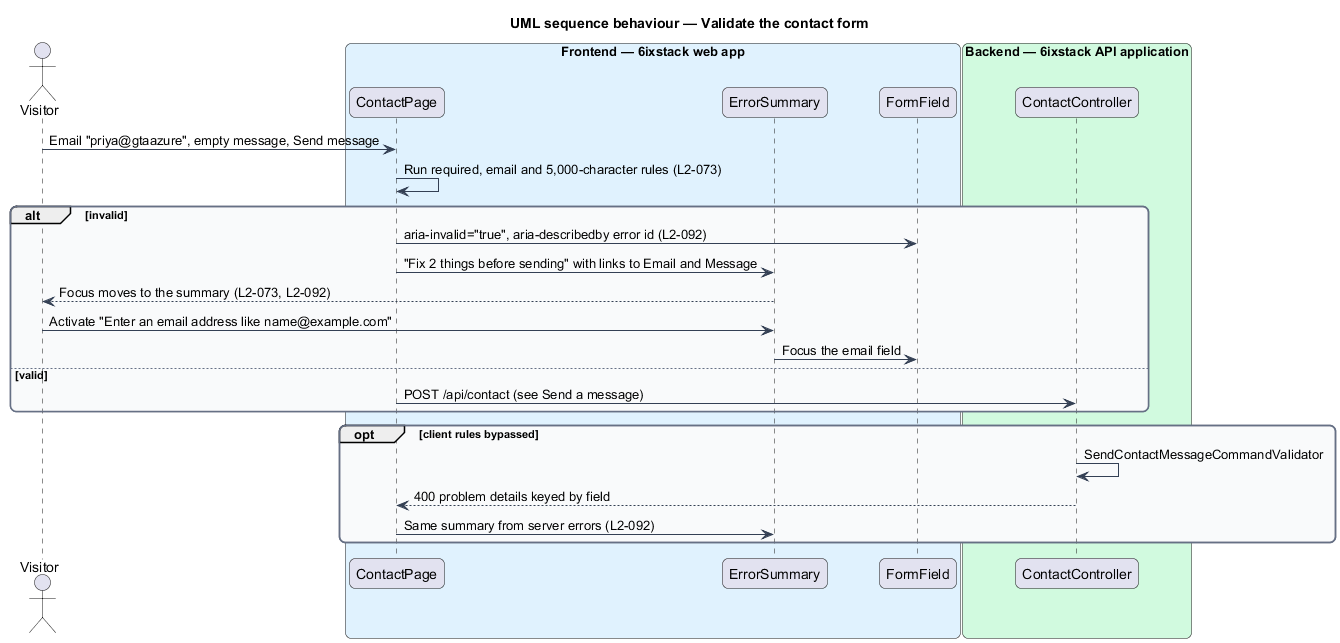

The diagram above was rendered by PlantUML. Its source (embedded in the PNG):
@startuml
title UML sequence behaviour — Validate the contact form
skinparam backgroundColor #FFFFFF
skinparam shadowing false
skinparam roundcorner 12
skinparam defaultFontName Arial
skinparam ArrowColor #344054
skinparam rectangle {
  BorderColor #344054
  FontColor #101828
}
skinparam package {
  BorderColor #667085
  FontColor #101828
  BackgroundColor #F9FAFB
}
actor "Visitor" as actor
box "Frontend — 6ixstack web app" #E0F2FE
  participant "ContactPage" as page
  participant "ErrorSummary" as summary
  participant "FormField" as field
end box
box "Backend — 6ixstack API application" #D1FADF
  participant "ContactController" as controller
end box
actor -> page : Email "priya@gtaazure", empty message, Send message
page -> page : Run required, email and 5,000-character rules (L2-073)
alt invalid
  page -> field : aria-invalid="true", aria-describedby error id (L2-092)
  page -> summary : "Fix 2 things before sending" with links to Email and Message
  summary --> actor : Focus moves to the summary (L2-073, L2-092)
  actor -> summary : Activate "Enter an email address like name@example.com"
  summary -> field : Focus the email field
else valid
  page -> controller : POST /api/contact (see Send a message)
end
opt client rules bypassed
  controller -> controller : SendContactMessageCommandValidator
  controller --> page : 400 problem details keyed by field
  page -> summary : Same summary from server errors (L2-092)
end
@enduml